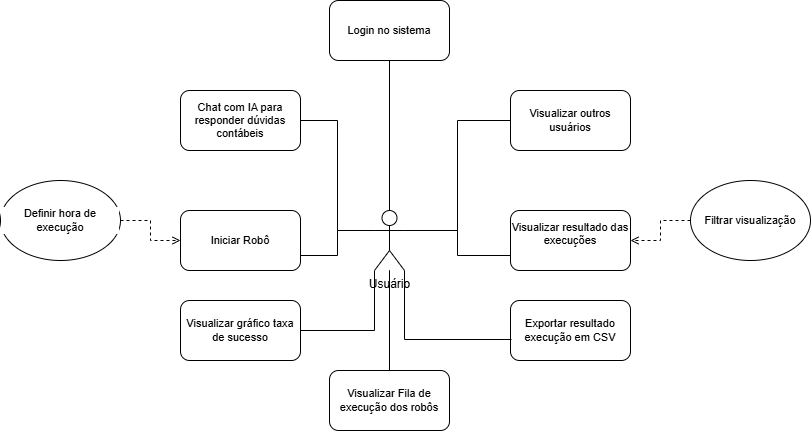

The diagram above was exported from draw.io. Its source (the exported page's mxGraphModel, read from the mxfile embedded in the PNG):
<mxGraphModel dx="1426" dy="785" grid="1" gridSize="10" guides="1" tooltips="1" connect="1" arrows="1" fold="1" page="1" pageScale="1" pageWidth="827" pageHeight="1169" math="0" shadow="0">
  <root>
    <mxCell id="0" />
    <mxCell id="1" parent="0" />
    <mxCell id="BkZ-8dEKW4jKIoXi3gPT-2" style="edgeStyle=orthogonalEdgeStyle;rounded=0;orthogonalLoop=1;jettySize=auto;html=1;endArrow=none;startFill=0;entryX=0.5;entryY=1;entryDx=0;entryDy=0;" edge="1" parent="1" source="BkZ-8dEKW4jKIoXi3gPT-1" target="BkZ-8dEKW4jKIoXi3gPT-3">
      <mxGeometry relative="1" as="geometry">
        <mxPoint x="429" y="180" as="targetPoint" />
      </mxGeometry>
    </mxCell>
    <mxCell id="BkZ-8dEKW4jKIoXi3gPT-16" style="edgeStyle=orthogonalEdgeStyle;shape=connector;rounded=0;orthogonalLoop=1;jettySize=auto;html=1;exitX=0;exitY=0.3333333333333333;exitDx=0;exitDy=0;exitPerimeter=0;entryX=1;entryY=0.5;entryDx=0;entryDy=0;strokeColor=default;align=center;verticalAlign=middle;fontFamily=Helvetica;fontSize=11;fontColor=default;labelBackgroundColor=default;startFill=0;endArrow=none;" edge="1" parent="1" source="BkZ-8dEKW4jKIoXi3gPT-1" target="BkZ-8dEKW4jKIoXi3gPT-12">
      <mxGeometry relative="1" as="geometry" />
    </mxCell>
    <mxCell id="BkZ-8dEKW4jKIoXi3gPT-19" style="edgeStyle=orthogonalEdgeStyle;shape=connector;rounded=0;orthogonalLoop=1;jettySize=auto;html=1;entryX=0;entryY=0.5;entryDx=0;entryDy=0;strokeColor=default;align=center;verticalAlign=middle;fontFamily=Helvetica;fontSize=11;fontColor=default;labelBackgroundColor=default;startFill=0;endArrow=none;exitX=1;exitY=0.3333333333333333;exitDx=0;exitDy=0;exitPerimeter=0;" edge="1" parent="1" source="BkZ-8dEKW4jKIoXi3gPT-1" target="BkZ-8dEKW4jKIoXi3gPT-13">
      <mxGeometry relative="1" as="geometry" />
    </mxCell>
    <mxCell id="BkZ-8dEKW4jKIoXi3gPT-20" style="edgeStyle=orthogonalEdgeStyle;shape=connector;rounded=0;orthogonalLoop=1;jettySize=auto;html=1;exitX=1;exitY=0.3333333333333333;exitDx=0;exitDy=0;exitPerimeter=0;entryX=0;entryY=0.75;entryDx=0;entryDy=0;strokeColor=default;align=center;verticalAlign=middle;fontFamily=Helvetica;fontSize=11;fontColor=default;labelBackgroundColor=default;startFill=0;endArrow=none;" edge="1" parent="1" source="BkZ-8dEKW4jKIoXi3gPT-1" target="BkZ-8dEKW4jKIoXi3gPT-7">
      <mxGeometry relative="1" as="geometry" />
    </mxCell>
    <mxCell id="BkZ-8dEKW4jKIoXi3gPT-21" style="edgeStyle=orthogonalEdgeStyle;shape=connector;rounded=0;orthogonalLoop=1;jettySize=auto;html=1;exitX=0;exitY=0.3333333333333333;exitDx=0;exitDy=0;exitPerimeter=0;entryX=1;entryY=0.75;entryDx=0;entryDy=0;strokeColor=default;align=center;verticalAlign=middle;fontFamily=Helvetica;fontSize=11;fontColor=default;labelBackgroundColor=default;startFill=0;endArrow=none;" edge="1" parent="1" source="BkZ-8dEKW4jKIoXi3gPT-1" target="BkZ-8dEKW4jKIoXi3gPT-4">
      <mxGeometry relative="1" as="geometry" />
    </mxCell>
    <mxCell id="BkZ-8dEKW4jKIoXi3gPT-22" style="edgeStyle=orthogonalEdgeStyle;shape=connector;rounded=0;orthogonalLoop=1;jettySize=auto;html=1;strokeColor=default;align=center;verticalAlign=middle;fontFamily=Helvetica;fontSize=11;fontColor=default;labelBackgroundColor=default;startFill=0;endArrow=none;" edge="1" parent="1" source="BkZ-8dEKW4jKIoXi3gPT-1" target="BkZ-8dEKW4jKIoXi3gPT-6">
      <mxGeometry relative="1" as="geometry" />
    </mxCell>
    <mxCell id="BkZ-8dEKW4jKIoXi3gPT-24" style="edgeStyle=orthogonalEdgeStyle;shape=connector;rounded=0;orthogonalLoop=1;jettySize=auto;html=1;exitX=0;exitY=1;exitDx=0;exitDy=0;exitPerimeter=0;entryX=1;entryY=0.5;entryDx=0;entryDy=0;strokeColor=default;align=center;verticalAlign=middle;fontFamily=Helvetica;fontSize=11;fontColor=default;labelBackgroundColor=default;startFill=0;endArrow=none;" edge="1" parent="1" source="BkZ-8dEKW4jKIoXi3gPT-1" target="BkZ-8dEKW4jKIoXi3gPT-8">
      <mxGeometry relative="1" as="geometry" />
    </mxCell>
    <mxCell id="BkZ-8dEKW4jKIoXi3gPT-25" value="" style="edgeStyle=orthogonalEdgeStyle;shape=connector;rounded=0;orthogonalLoop=1;jettySize=auto;html=1;strokeColor=default;align=center;verticalAlign=middle;fontFamily=Helvetica;fontSize=11;fontColor=default;labelBackgroundColor=default;startFill=0;endArrow=none;" edge="1" parent="1" source="BkZ-8dEKW4jKIoXi3gPT-1" target="BkZ-8dEKW4jKIoXi3gPT-6">
      <mxGeometry relative="1" as="geometry" />
    </mxCell>
    <mxCell id="BkZ-8dEKW4jKIoXi3gPT-1" value="Usuário" style="shape=umlActor;verticalLabelPosition=bottom;verticalAlign=top;html=1;outlineConnect=0;" vertex="1" parent="1">
      <mxGeometry x="414" y="320" width="30" height="60" as="geometry" />
    </mxCell>
    <mxCell id="BkZ-8dEKW4jKIoXi3gPT-3" value="Login no sistema" style="rounded=1;whiteSpace=wrap;html=1;fontFamily=Helvetica;fontSize=11;fontColor=default;labelBackgroundColor=default;" vertex="1" parent="1">
      <mxGeometry x="369" y="110" width="120" height="60" as="geometry" />
    </mxCell>
    <mxCell id="BkZ-8dEKW4jKIoXi3gPT-4" value="Iniciar Robô" style="rounded=1;whiteSpace=wrap;html=1;fontFamily=Helvetica;fontSize=11;fontColor=default;labelBackgroundColor=default;" vertex="1" parent="1">
      <mxGeometry x="220" y="320" width="120" height="60" as="geometry" />
    </mxCell>
    <mxCell id="BkZ-8dEKW4jKIoXi3gPT-14" style="edgeStyle=orthogonalEdgeStyle;shape=connector;rounded=0;orthogonalLoop=1;jettySize=auto;html=1;entryX=0;entryY=0.5;entryDx=0;entryDy=0;strokeColor=default;align=center;verticalAlign=middle;fontFamily=Helvetica;fontSize=11;fontColor=default;labelBackgroundColor=default;startFill=0;endArrow=open;dashed=1;endFill=0;" edge="1" parent="1" source="BkZ-8dEKW4jKIoXi3gPT-5" target="BkZ-8dEKW4jKIoXi3gPT-4">
      <mxGeometry relative="1" as="geometry" />
    </mxCell>
    <mxCell id="BkZ-8dEKW4jKIoXi3gPT-5" value="Definir hora de execução" style="ellipse;whiteSpace=wrap;html=1;fontFamily=Helvetica;fontSize=11;fontColor=default;labelBackgroundColor=default;" vertex="1" parent="1">
      <mxGeometry x="40" y="290" width="120" height="80" as="geometry" />
    </mxCell>
    <mxCell id="BkZ-8dEKW4jKIoXi3gPT-6" value="Visualizar Fila de execução dos robôs" style="rounded=1;whiteSpace=wrap;html=1;fontFamily=Helvetica;fontSize=11;fontColor=default;labelBackgroundColor=default;" vertex="1" parent="1">
      <mxGeometry x="369" y="480" width="120" height="60" as="geometry" />
    </mxCell>
    <mxCell id="BkZ-8dEKW4jKIoXi3gPT-7" value="Visualizar resultado das execuções&lt;div&gt;&lt;br&gt;&lt;/div&gt;" style="rounded=1;whiteSpace=wrap;html=1;fontFamily=Helvetica;fontSize=11;fontColor=default;labelBackgroundColor=default;" vertex="1" parent="1">
      <mxGeometry x="550" y="320" width="120" height="60" as="geometry" />
    </mxCell>
    <mxCell id="BkZ-8dEKW4jKIoXi3gPT-8" value="Visualizar gráfico taxa de sucesso" style="rounded=1;whiteSpace=wrap;html=1;fontFamily=Helvetica;fontSize=11;fontColor=default;labelBackgroundColor=default;" vertex="1" parent="1">
      <mxGeometry x="220" y="410" width="120" height="60" as="geometry" />
    </mxCell>
    <mxCell id="BkZ-8dEKW4jKIoXi3gPT-9" value="Exportar resultado execução em CSV" style="rounded=1;whiteSpace=wrap;html=1;fontFamily=Helvetica;fontSize=11;fontColor=default;labelBackgroundColor=default;" vertex="1" parent="1">
      <mxGeometry x="550" y="410" width="120" height="60" as="geometry" />
    </mxCell>
    <mxCell id="BkZ-8dEKW4jKIoXi3gPT-15" style="edgeStyle=orthogonalEdgeStyle;shape=connector;rounded=0;orthogonalLoop=1;jettySize=auto;html=1;entryX=1;entryY=0.5;entryDx=0;entryDy=0;strokeColor=default;align=center;verticalAlign=middle;fontFamily=Helvetica;fontSize=11;fontColor=default;labelBackgroundColor=default;startFill=0;endArrow=open;dashed=1;endFill=0;" edge="1" parent="1" source="BkZ-8dEKW4jKIoXi3gPT-11" target="BkZ-8dEKW4jKIoXi3gPT-7">
      <mxGeometry relative="1" as="geometry" />
    </mxCell>
    <mxCell id="BkZ-8dEKW4jKIoXi3gPT-11" value="Filtrar visualização" style="ellipse;whiteSpace=wrap;html=1;fontFamily=Helvetica;fontSize=11;fontColor=default;labelBackgroundColor=default;" vertex="1" parent="1">
      <mxGeometry x="730" y="290" width="120" height="80" as="geometry" />
    </mxCell>
    <mxCell id="BkZ-8dEKW4jKIoXi3gPT-12" value="Chat com IA para responder dúvidas contábeis" style="rounded=1;whiteSpace=wrap;html=1;fontFamily=Helvetica;fontSize=11;fontColor=default;labelBackgroundColor=default;" vertex="1" parent="1">
      <mxGeometry x="220" y="200" width="120" height="60" as="geometry" />
    </mxCell>
    <mxCell id="BkZ-8dEKW4jKIoXi3gPT-13" value="Visualizar outros usuários" style="rounded=1;whiteSpace=wrap;html=1;fontFamily=Helvetica;fontSize=11;fontColor=default;labelBackgroundColor=default;" vertex="1" parent="1">
      <mxGeometry x="550" y="200" width="120" height="60" as="geometry" />
    </mxCell>
    <mxCell id="BkZ-8dEKW4jKIoXi3gPT-23" style="edgeStyle=orthogonalEdgeStyle;shape=connector;rounded=0;orthogonalLoop=1;jettySize=auto;html=1;exitX=1;exitY=1;exitDx=0;exitDy=0;exitPerimeter=0;entryX=0.008;entryY=0.65;entryDx=0;entryDy=0;entryPerimeter=0;strokeColor=default;align=center;verticalAlign=middle;fontFamily=Helvetica;fontSize=11;fontColor=default;labelBackgroundColor=default;startFill=0;endArrow=none;" edge="1" parent="1" source="BkZ-8dEKW4jKIoXi3gPT-1" target="BkZ-8dEKW4jKIoXi3gPT-9">
      <mxGeometry relative="1" as="geometry" />
    </mxCell>
  </root>
</mxGraphModel>